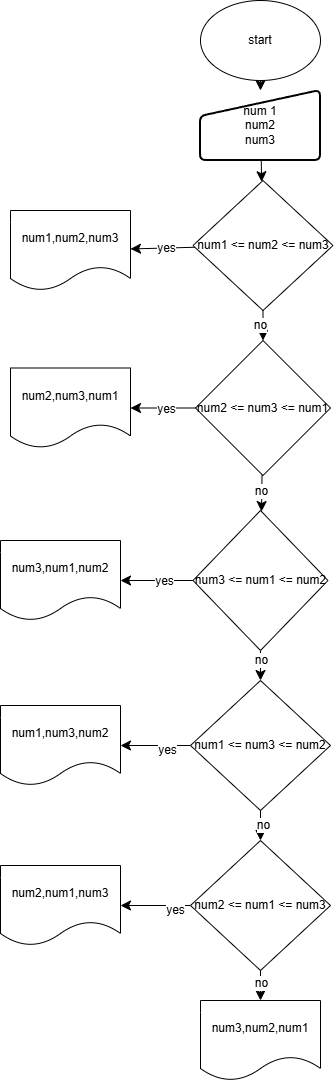

The diagram above was exported from draw.io. Its source (the exported page's mxGraphModel, read from the mxfile embedded in the PNG):
<mxGraphModel dx="1956" dy="1158" grid="1" gridSize="10" guides="1" tooltips="1" connect="1" arrows="1" fold="1" page="1" pageScale="1" pageWidth="827" pageHeight="1169" math="0" shadow="0">
  <root>
    <mxCell id="0" />
    <mxCell id="1" parent="0" />
    <mxCell id="s8WDZNQ8lkqilwJx121o-109" edge="1" parent="1" source="s8WDZNQ8lkqilwJx121o-1" style="edgeStyle=none;curved=1;rounded=0;orthogonalLoop=1;jettySize=auto;html=1;fontSize=12;startSize=8;endSize=8;" target="s8WDZNQ8lkqilwJx121o-3">
      <mxGeometry relative="1" as="geometry" />
    </mxCell>
    <mxCell id="s8WDZNQ8lkqilwJx121o-1" parent="1" style="ellipse;whiteSpace=wrap;html=1;" value="start" vertex="1">
      <mxGeometry height="80" width="120" x="610" y="20" as="geometry" />
    </mxCell>
    <mxCell id="s8WDZNQ8lkqilwJx121o-110" edge="1" parent="1" source="s8WDZNQ8lkqilwJx121o-3" style="edgeStyle=none;curved=1;rounded=0;orthogonalLoop=1;jettySize=auto;html=1;fontSize=12;startSize=8;endSize=8;" target="s8WDZNQ8lkqilwJx121o-59">
      <mxGeometry relative="1" as="geometry" />
    </mxCell>
    <mxCell id="s8WDZNQ8lkqilwJx121o-3" parent="1" style="html=1;strokeWidth=2;shape=manualInput;whiteSpace=wrap;rounded=1;size=26;arcSize=11;" value="num 1&lt;div&gt;num2&lt;/div&gt;&lt;div&gt;num3&lt;/div&gt;" vertex="1">
      <mxGeometry height="70" width="120" x="610" y="110" as="geometry" />
    </mxCell>
    <mxCell id="s8WDZNQ8lkqilwJx121o-97" edge="1" parent="1" source="s8WDZNQ8lkqilwJx121o-59" style="edgeStyle=none;curved=1;rounded=0;orthogonalLoop=1;jettySize=auto;html=1;fontSize=12;startSize=8;endSize=8;" target="s8WDZNQ8lkqilwJx121o-90">
      <mxGeometry relative="1" as="geometry" />
    </mxCell>
    <mxCell id="s8WDZNQ8lkqilwJx121o-127" connectable="0" parent="s8WDZNQ8lkqilwJx121o-97" style="edgeLabel;html=1;align=center;verticalAlign=middle;resizable=0;points=[];fontSize=12;" value="no" vertex="1">
      <mxGeometry relative="1" x="-0.0706" y="-3" as="geometry">
        <mxPoint as="offset" />
      </mxGeometry>
    </mxCell>
    <mxCell id="s8WDZNQ8lkqilwJx121o-117" edge="1" parent="1" source="s8WDZNQ8lkqilwJx121o-59" style="edgeStyle=none;curved=1;rounded=0;orthogonalLoop=1;jettySize=auto;html=1;fontSize=12;startSize=8;endSize=8;" target="s8WDZNQ8lkqilwJx121o-112">
      <mxGeometry relative="1" as="geometry" />
    </mxCell>
    <mxCell id="s8WDZNQ8lkqilwJx121o-122" connectable="0" parent="s8WDZNQ8lkqilwJx121o-117" style="edgeLabel;html=1;align=center;verticalAlign=middle;resizable=0;points=[];fontSize=12;" value="yes" vertex="1">
      <mxGeometry relative="1" x="-0.1125" as="geometry">
        <mxPoint as="offset" />
      </mxGeometry>
    </mxCell>
    <mxCell id="s8WDZNQ8lkqilwJx121o-59" parent="1" style="rhombus;whiteSpace=wrap;html=1;" value="num1 &amp;lt;= num2 &amp;lt;= num3" vertex="1">
      <mxGeometry height="130" width="140" x="602.5" y="200" as="geometry" />
    </mxCell>
    <mxCell id="s8WDZNQ8lkqilwJx121o-105" edge="1" parent="1" source="s8WDZNQ8lkqilwJx121o-90" style="edgeStyle=none;curved=1;rounded=0;orthogonalLoop=1;jettySize=auto;html=1;fontSize=12;startSize=8;endSize=8;" target="s8WDZNQ8lkqilwJx121o-99">
      <mxGeometry relative="1" as="geometry" />
    </mxCell>
    <mxCell id="s8WDZNQ8lkqilwJx121o-128" connectable="0" parent="s8WDZNQ8lkqilwJx121o-105" style="edgeLabel;html=1;align=center;verticalAlign=middle;resizable=0;points=[];fontSize=12;" value="no" vertex="1">
      <mxGeometry relative="1" x="-0.2091" y="-1" as="geometry">
        <mxPoint y="1" as="offset" />
      </mxGeometry>
    </mxCell>
    <mxCell id="s8WDZNQ8lkqilwJx121o-118" edge="1" parent="1" source="s8WDZNQ8lkqilwJx121o-90" style="edgeStyle=none;curved=1;rounded=0;orthogonalLoop=1;jettySize=auto;html=1;fontSize=12;startSize=8;endSize=8;" target="s8WDZNQ8lkqilwJx121o-113">
      <mxGeometry relative="1" as="geometry" />
    </mxCell>
    <mxCell id="s8WDZNQ8lkqilwJx121o-123" connectable="0" parent="s8WDZNQ8lkqilwJx121o-118" style="edgeLabel;html=1;align=center;verticalAlign=middle;resizable=0;points=[];fontSize=12;" value="yes" vertex="1">
      <mxGeometry relative="1" x="-0.0661" y="1" as="geometry">
        <mxPoint as="offset" />
      </mxGeometry>
    </mxCell>
    <mxCell id="s8WDZNQ8lkqilwJx121o-90" parent="1" style="rhombus;whiteSpace=wrap;html=1;" value="num2 &amp;lt;= num3 &amp;lt;= num1" vertex="1">
      <mxGeometry height="135" width="135" x="605" y="360" as="geometry" />
    </mxCell>
    <mxCell id="s8WDZNQ8lkqilwJx121o-106" edge="1" parent="1" source="s8WDZNQ8lkqilwJx121o-99" style="edgeStyle=none;curved=1;rounded=0;orthogonalLoop=1;jettySize=auto;html=1;fontSize=12;startSize=8;endSize=8;" target="s8WDZNQ8lkqilwJx121o-102">
      <mxGeometry relative="1" as="geometry" />
    </mxCell>
    <mxCell id="s8WDZNQ8lkqilwJx121o-129" connectable="0" parent="s8WDZNQ8lkqilwJx121o-106" style="edgeLabel;html=1;align=center;verticalAlign=middle;resizable=0;points=[];fontSize=12;" value="no" vertex="1">
      <mxGeometry relative="1" x="-0.3843" as="geometry">
        <mxPoint as="offset" />
      </mxGeometry>
    </mxCell>
    <mxCell id="s8WDZNQ8lkqilwJx121o-119" edge="1" parent="1" source="s8WDZNQ8lkqilwJx121o-99" style="edgeStyle=none;curved=1;rounded=0;orthogonalLoop=1;jettySize=auto;html=1;fontSize=12;startSize=8;endSize=8;" target="s8WDZNQ8lkqilwJx121o-114">
      <mxGeometry relative="1" as="geometry" />
    </mxCell>
    <mxCell id="s8WDZNQ8lkqilwJx121o-124" connectable="0" parent="s8WDZNQ8lkqilwJx121o-119" style="edgeLabel;html=1;align=center;verticalAlign=middle;resizable=0;points=[];fontSize=12;" value="yes" vertex="1">
      <mxGeometry relative="1" x="-0.1992" as="geometry">
        <mxPoint as="offset" />
      </mxGeometry>
    </mxCell>
    <mxCell id="s8WDZNQ8lkqilwJx121o-99" parent="1" style="rhombus;whiteSpace=wrap;html=1;" value="num3 &amp;lt;= num1 &amp;lt;= num2" vertex="1">
      <mxGeometry height="140" width="135" x="602.5" y="530" as="geometry" />
    </mxCell>
    <mxCell id="s8WDZNQ8lkqilwJx121o-107" edge="1" parent="1" source="s8WDZNQ8lkqilwJx121o-102" style="edgeStyle=none;curved=1;rounded=0;orthogonalLoop=1;jettySize=auto;html=1;fontSize=12;startSize=8;endSize=8;" target="s8WDZNQ8lkqilwJx121o-103">
      <mxGeometry relative="1" as="geometry" />
    </mxCell>
    <mxCell id="s8WDZNQ8lkqilwJx121o-130" connectable="0" parent="s8WDZNQ8lkqilwJx121o-107" style="edgeLabel;html=1;align=center;verticalAlign=middle;resizable=0;points=[];fontSize=12;" value="no" vertex="1">
      <mxGeometry relative="1" x="-0.0706" y="2" as="geometry">
        <mxPoint as="offset" />
      </mxGeometry>
    </mxCell>
    <mxCell id="s8WDZNQ8lkqilwJx121o-120" edge="1" parent="1" source="s8WDZNQ8lkqilwJx121o-102" style="edgeStyle=none;curved=1;rounded=0;orthogonalLoop=1;jettySize=auto;html=1;fontSize=12;startSize=8;endSize=8;" target="s8WDZNQ8lkqilwJx121o-115">
      <mxGeometry relative="1" as="geometry" />
    </mxCell>
    <mxCell id="s8WDZNQ8lkqilwJx121o-125" connectable="0" parent="s8WDZNQ8lkqilwJx121o-120" style="edgeLabel;html=1;align=center;verticalAlign=middle;resizable=0;points=[];fontSize=12;" value="yes" vertex="1">
      <mxGeometry relative="1" x="-0.2756" y="4" as="geometry">
        <mxPoint x="1" as="offset" />
      </mxGeometry>
    </mxCell>
    <mxCell id="s8WDZNQ8lkqilwJx121o-102" parent="1" style="rhombus;whiteSpace=wrap;html=1;" value="num1 &amp;lt;= num3 &amp;lt;= num2" vertex="1">
      <mxGeometry height="130" width="140" x="600" y="700" as="geometry" />
    </mxCell>
    <mxCell id="s8WDZNQ8lkqilwJx121o-108" edge="1" parent="1" source="s8WDZNQ8lkqilwJx121o-103" style="edgeStyle=none;curved=1;rounded=0;orthogonalLoop=1;jettySize=auto;html=1;fontSize=12;startSize=8;endSize=8;">
      <mxGeometry relative="1" as="geometry">
        <mxPoint x="670" y="1020" as="targetPoint" />
      </mxGeometry>
    </mxCell>
    <mxCell id="s8WDZNQ8lkqilwJx121o-131" connectable="0" parent="s8WDZNQ8lkqilwJx121o-108" style="edgeLabel;html=1;align=center;verticalAlign=middle;resizable=0;points=[];fontSize=12;" value="no" vertex="1">
      <mxGeometry relative="1" x="-0.2275" as="geometry">
        <mxPoint as="offset" />
      </mxGeometry>
    </mxCell>
    <mxCell id="s8WDZNQ8lkqilwJx121o-121" edge="1" parent="1" source="s8WDZNQ8lkqilwJx121o-103" style="edgeStyle=none;curved=1;rounded=0;orthogonalLoop=1;jettySize=auto;html=1;fontSize=12;startSize=8;endSize=8;" target="s8WDZNQ8lkqilwJx121o-116">
      <mxGeometry relative="1" as="geometry" />
    </mxCell>
    <mxCell id="s8WDZNQ8lkqilwJx121o-126" connectable="0" parent="s8WDZNQ8lkqilwJx121o-121" style="edgeLabel;html=1;align=center;verticalAlign=middle;resizable=0;points=[];fontSize=12;" value="yes" vertex="1">
      <mxGeometry relative="1" x="-0.5109" y="4" as="geometry">
        <mxPoint x="1" as="offset" />
      </mxGeometry>
    </mxCell>
    <mxCell id="s8WDZNQ8lkqilwJx121o-103" parent="1" style="rhombus;whiteSpace=wrap;html=1;" value="num2 &amp;lt;= num1 &amp;lt;= num3" vertex="1">
      <mxGeometry height="130" width="140" x="600" y="860" as="geometry" />
    </mxCell>
    <mxCell id="s8WDZNQ8lkqilwJx121o-111" parent="1" style="shape=document;whiteSpace=wrap;html=1;boundedLbl=1;" value="num3,num2,num1" vertex="1">
      <mxGeometry height="80" width="120" x="610" y="1020" as="geometry" />
    </mxCell>
    <mxCell id="s8WDZNQ8lkqilwJx121o-112" parent="1" style="shape=document;whiteSpace=wrap;html=1;boundedLbl=1;" value="num1,num2,num3" vertex="1">
      <mxGeometry height="80" width="120" x="420" y="230" as="geometry" />
    </mxCell>
    <mxCell id="s8WDZNQ8lkqilwJx121o-113" parent="1" style="shape=document;whiteSpace=wrap;html=1;boundedLbl=1;" value="num2,num3,num1" vertex="1">
      <mxGeometry height="80" width="120" x="420" y="387.5" as="geometry" />
    </mxCell>
    <mxCell id="s8WDZNQ8lkqilwJx121o-114" parent="1" style="shape=document;whiteSpace=wrap;html=1;boundedLbl=1;" value="num3,num1,num2" vertex="1">
      <mxGeometry height="80" width="120" x="410" y="560" as="geometry" />
    </mxCell>
    <mxCell id="s8WDZNQ8lkqilwJx121o-115" parent="1" style="shape=document;whiteSpace=wrap;html=1;boundedLbl=1;" value="num1,num3,num2" vertex="1">
      <mxGeometry height="80" width="120" x="410" y="725" as="geometry" />
    </mxCell>
    <mxCell id="s8WDZNQ8lkqilwJx121o-116" parent="1" style="shape=document;whiteSpace=wrap;html=1;boundedLbl=1;" value="num2,num1,num3" vertex="1">
      <mxGeometry height="80" width="120" x="410" y="885" as="geometry" />
    </mxCell>
  </root>
</mxGraphModel>